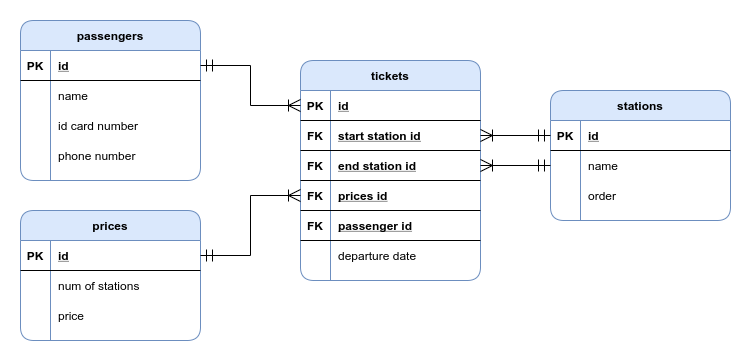

The diagram above was exported from draw.io. Its source (the exported page's mxGraphModel, read from the mxfile embedded in the PNG):
<mxGraphModel dx="868" dy="504" grid="1" gridSize="10" guides="1" tooltips="1" connect="1" arrows="1" fold="1" page="1" pageScale="1" pageWidth="850" pageHeight="1100" math="0" shadow="0">
  <root>
    <mxCell id="0" />
    <mxCell id="1" parent="0" />
    <mxCell id="RefDr1OT0qUKj11aCTrh-1" value="passengers" style="shape=table;startSize=30;container=1;collapsible=1;childLayout=tableLayout;fixedRows=1;rowLines=0;fontStyle=1;align=center;resizeLast=1;fillColor=#dae8fc;strokeColor=#6c8ebf;rounded=1;" vertex="1" parent="1">
      <mxGeometry x="120" y="120" width="180" height="160" as="geometry" />
    </mxCell>
    <mxCell id="RefDr1OT0qUKj11aCTrh-2" value="" style="shape=partialRectangle;collapsible=0;dropTarget=0;pointerEvents=0;fillColor=none;top=0;left=0;bottom=1;right=0;points=[[0,0.5],[1,0.5]];portConstraint=eastwest;" vertex="1" parent="RefDr1OT0qUKj11aCTrh-1">
      <mxGeometry y="30" width="180" height="30" as="geometry" />
    </mxCell>
    <mxCell id="RefDr1OT0qUKj11aCTrh-3" value="PK" style="shape=partialRectangle;connectable=0;fillColor=none;top=0;left=0;bottom=0;right=0;fontStyle=1;overflow=hidden;" vertex="1" parent="RefDr1OT0qUKj11aCTrh-2">
      <mxGeometry width="30" height="30" as="geometry" />
    </mxCell>
    <mxCell id="RefDr1OT0qUKj11aCTrh-4" value="id" style="shape=partialRectangle;connectable=0;fillColor=none;top=0;left=0;bottom=0;right=0;align=left;spacingLeft=6;fontStyle=5;overflow=hidden;" vertex="1" parent="RefDr1OT0qUKj11aCTrh-2">
      <mxGeometry x="30" width="150" height="30" as="geometry" />
    </mxCell>
    <mxCell id="RefDr1OT0qUKj11aCTrh-5" value="" style="shape=partialRectangle;collapsible=0;dropTarget=0;pointerEvents=0;fillColor=none;top=0;left=0;bottom=0;right=0;points=[[0,0.5],[1,0.5]];portConstraint=eastwest;" vertex="1" parent="RefDr1OT0qUKj11aCTrh-1">
      <mxGeometry y="60" width="180" height="30" as="geometry" />
    </mxCell>
    <mxCell id="RefDr1OT0qUKj11aCTrh-6" value="" style="shape=partialRectangle;connectable=0;fillColor=none;top=0;left=0;bottom=0;right=0;editable=1;overflow=hidden;" vertex="1" parent="RefDr1OT0qUKj11aCTrh-5">
      <mxGeometry width="30" height="30" as="geometry" />
    </mxCell>
    <mxCell id="RefDr1OT0qUKj11aCTrh-7" value="name" style="shape=partialRectangle;connectable=0;fillColor=none;top=0;left=0;bottom=0;right=0;align=left;spacingLeft=6;overflow=hidden;" vertex="1" parent="RefDr1OT0qUKj11aCTrh-5">
      <mxGeometry x="30" width="150" height="30" as="geometry" />
    </mxCell>
    <mxCell id="RefDr1OT0qUKj11aCTrh-8" value="" style="shape=partialRectangle;collapsible=0;dropTarget=0;pointerEvents=0;fillColor=none;top=0;left=0;bottom=0;right=0;points=[[0,0.5],[1,0.5]];portConstraint=eastwest;" vertex="1" parent="RefDr1OT0qUKj11aCTrh-1">
      <mxGeometry y="90" width="180" height="30" as="geometry" />
    </mxCell>
    <mxCell id="RefDr1OT0qUKj11aCTrh-9" value="" style="shape=partialRectangle;connectable=0;fillColor=none;top=0;left=0;bottom=0;right=0;editable=1;overflow=hidden;" vertex="1" parent="RefDr1OT0qUKj11aCTrh-8">
      <mxGeometry width="30" height="30" as="geometry" />
    </mxCell>
    <mxCell id="RefDr1OT0qUKj11aCTrh-10" value="id card number " style="shape=partialRectangle;connectable=0;fillColor=none;top=0;left=0;bottom=0;right=0;align=left;spacingLeft=6;overflow=hidden;" vertex="1" parent="RefDr1OT0qUKj11aCTrh-8">
      <mxGeometry x="30" width="150" height="30" as="geometry" />
    </mxCell>
    <mxCell id="RefDr1OT0qUKj11aCTrh-124" style="shape=partialRectangle;collapsible=0;dropTarget=0;pointerEvents=0;fillColor=none;top=0;left=0;bottom=0;right=0;points=[[0,0.5],[1,0.5]];portConstraint=eastwest;" vertex="1" parent="RefDr1OT0qUKj11aCTrh-1">
      <mxGeometry y="120" width="180" height="30" as="geometry" />
    </mxCell>
    <mxCell id="RefDr1OT0qUKj11aCTrh-125" style="shape=partialRectangle;connectable=0;fillColor=none;top=0;left=0;bottom=0;right=0;editable=1;overflow=hidden;" vertex="1" parent="RefDr1OT0qUKj11aCTrh-124">
      <mxGeometry width="30" height="30" as="geometry" />
    </mxCell>
    <mxCell id="RefDr1OT0qUKj11aCTrh-126" value="phone number" style="shape=partialRectangle;connectable=0;fillColor=none;top=0;left=0;bottom=0;right=0;align=left;spacingLeft=6;overflow=hidden;" vertex="1" parent="RefDr1OT0qUKj11aCTrh-124">
      <mxGeometry x="30" width="150" height="30" as="geometry" />
    </mxCell>
    <mxCell id="RefDr1OT0qUKj11aCTrh-34" value="tickets" style="shape=table;startSize=30;container=1;collapsible=1;childLayout=tableLayout;fixedRows=1;rowLines=0;fontStyle=1;align=center;resizeLast=1;rounded=1;strokeColor=#6c8ebf;fillColor=#dae8fc;" vertex="1" parent="1">
      <mxGeometry x="400" y="160" width="180" height="220" as="geometry" />
    </mxCell>
    <mxCell id="RefDr1OT0qUKj11aCTrh-35" value="" style="shape=partialRectangle;collapsible=0;dropTarget=0;pointerEvents=0;fillColor=none;top=0;left=0;bottom=1;right=0;points=[[0,0.5],[1,0.5]];portConstraint=eastwest;" vertex="1" parent="RefDr1OT0qUKj11aCTrh-34">
      <mxGeometry y="30" width="180" height="30" as="geometry" />
    </mxCell>
    <mxCell id="RefDr1OT0qUKj11aCTrh-36" value="PK" style="shape=partialRectangle;connectable=0;fillColor=none;top=0;left=0;bottom=0;right=0;fontStyle=1;overflow=hidden;" vertex="1" parent="RefDr1OT0qUKj11aCTrh-35">
      <mxGeometry width="30" height="30" as="geometry" />
    </mxCell>
    <mxCell id="RefDr1OT0qUKj11aCTrh-37" value="id" style="shape=partialRectangle;connectable=0;fillColor=none;top=0;left=0;bottom=0;right=0;align=left;spacingLeft=6;fontStyle=5;overflow=hidden;" vertex="1" parent="RefDr1OT0qUKj11aCTrh-35">
      <mxGeometry x="30" width="150" height="30" as="geometry" />
    </mxCell>
    <mxCell id="RefDr1OT0qUKj11aCTrh-97" style="shape=partialRectangle;collapsible=0;dropTarget=0;pointerEvents=0;fillColor=none;top=0;left=0;bottom=1;right=0;points=[[0,0.5],[1,0.5]];portConstraint=eastwest;" vertex="1" parent="RefDr1OT0qUKj11aCTrh-34">
      <mxGeometry y="60" width="180" height="30" as="geometry" />
    </mxCell>
    <mxCell id="RefDr1OT0qUKj11aCTrh-98" value="FK" style="shape=partialRectangle;connectable=0;fillColor=none;top=0;left=0;bottom=0;right=0;fontStyle=1;overflow=hidden;" vertex="1" parent="RefDr1OT0qUKj11aCTrh-97">
      <mxGeometry width="30" height="30" as="geometry" />
    </mxCell>
    <mxCell id="RefDr1OT0qUKj11aCTrh-99" value="start station id" style="shape=partialRectangle;connectable=0;fillColor=none;top=0;left=0;bottom=0;right=0;align=left;spacingLeft=6;fontStyle=5;overflow=hidden;" vertex="1" parent="RefDr1OT0qUKj11aCTrh-97">
      <mxGeometry x="30" width="150" height="30" as="geometry" />
    </mxCell>
    <mxCell id="RefDr1OT0qUKj11aCTrh-94" style="shape=partialRectangle;collapsible=0;dropTarget=0;pointerEvents=0;fillColor=none;top=0;left=0;bottom=1;right=0;points=[[0,0.5],[1,0.5]];portConstraint=eastwest;" vertex="1" parent="RefDr1OT0qUKj11aCTrh-34">
      <mxGeometry y="90" width="180" height="30" as="geometry" />
    </mxCell>
    <mxCell id="RefDr1OT0qUKj11aCTrh-95" value="FK" style="shape=partialRectangle;connectable=0;fillColor=none;top=0;left=0;bottom=0;right=0;fontStyle=1;overflow=hidden;" vertex="1" parent="RefDr1OT0qUKj11aCTrh-94">
      <mxGeometry width="30" height="30" as="geometry" />
    </mxCell>
    <mxCell id="RefDr1OT0qUKj11aCTrh-96" value="end station id" style="shape=partialRectangle;connectable=0;fillColor=none;top=0;left=0;bottom=0;right=0;align=left;spacingLeft=6;fontStyle=5;overflow=hidden;" vertex="1" parent="RefDr1OT0qUKj11aCTrh-94">
      <mxGeometry x="30" width="150" height="30" as="geometry" />
    </mxCell>
    <mxCell id="RefDr1OT0qUKj11aCTrh-107" style="shape=partialRectangle;collapsible=0;dropTarget=0;pointerEvents=0;fillColor=none;top=0;left=0;bottom=1;right=0;points=[[0,0.5],[1,0.5]];portConstraint=eastwest;" vertex="1" parent="RefDr1OT0qUKj11aCTrh-34">
      <mxGeometry y="120" width="180" height="30" as="geometry" />
    </mxCell>
    <mxCell id="RefDr1OT0qUKj11aCTrh-108" value="FK" style="shape=partialRectangle;connectable=0;fillColor=none;top=0;left=0;bottom=0;right=0;fontStyle=1;overflow=hidden;" vertex="1" parent="RefDr1OT0qUKj11aCTrh-107">
      <mxGeometry width="30" height="30" as="geometry" />
    </mxCell>
    <mxCell id="RefDr1OT0qUKj11aCTrh-109" value="prices id" style="shape=partialRectangle;connectable=0;fillColor=none;top=0;left=0;bottom=0;right=0;align=left;spacingLeft=6;fontStyle=5;overflow=hidden;" vertex="1" parent="RefDr1OT0qUKj11aCTrh-107">
      <mxGeometry x="30" width="150" height="30" as="geometry" />
    </mxCell>
    <mxCell id="RefDr1OT0qUKj11aCTrh-128" style="shape=partialRectangle;collapsible=0;dropTarget=0;pointerEvents=0;fillColor=none;top=0;left=0;bottom=1;right=0;points=[[0,0.5],[1,0.5]];portConstraint=eastwest;" vertex="1" parent="RefDr1OT0qUKj11aCTrh-34">
      <mxGeometry y="150" width="180" height="30" as="geometry" />
    </mxCell>
    <mxCell id="RefDr1OT0qUKj11aCTrh-129" value="FK" style="shape=partialRectangle;connectable=0;fillColor=none;top=0;left=0;bottom=0;right=0;fontStyle=1;overflow=hidden;" vertex="1" parent="RefDr1OT0qUKj11aCTrh-128">
      <mxGeometry width="30" height="30" as="geometry" />
    </mxCell>
    <mxCell id="RefDr1OT0qUKj11aCTrh-130" value="passenger id" style="shape=partialRectangle;connectable=0;fillColor=none;top=0;left=0;bottom=0;right=0;align=left;spacingLeft=6;fontStyle=5;overflow=hidden;" vertex="1" parent="RefDr1OT0qUKj11aCTrh-128">
      <mxGeometry x="30" width="150" height="30" as="geometry" />
    </mxCell>
    <mxCell id="RefDr1OT0qUKj11aCTrh-50" style="shape=partialRectangle;collapsible=0;dropTarget=0;pointerEvents=0;fillColor=none;top=0;left=0;bottom=0;right=0;points=[[0,0.5],[1,0.5]];portConstraint=eastwest;" vertex="1" parent="RefDr1OT0qUKj11aCTrh-34">
      <mxGeometry y="180" width="180" height="30" as="geometry" />
    </mxCell>
    <mxCell id="RefDr1OT0qUKj11aCTrh-51" style="shape=partialRectangle;connectable=0;fillColor=none;top=0;left=0;bottom=0;right=0;editable=1;overflow=hidden;" vertex="1" parent="RefDr1OT0qUKj11aCTrh-50">
      <mxGeometry width="30" height="30" as="geometry" />
    </mxCell>
    <mxCell id="RefDr1OT0qUKj11aCTrh-52" value="departure date" style="shape=partialRectangle;connectable=0;fillColor=none;top=0;left=0;bottom=0;right=0;align=left;spacingLeft=6;overflow=hidden;" vertex="1" parent="RefDr1OT0qUKj11aCTrh-50">
      <mxGeometry x="30" width="150" height="30" as="geometry" />
    </mxCell>
    <mxCell id="RefDr1OT0qUKj11aCTrh-65" style="edgeStyle=orthogonalEdgeStyle;rounded=0;orthogonalLoop=1;jettySize=auto;html=1;exitX=1;exitY=0.5;exitDx=0;exitDy=0;entryX=0;entryY=0.5;entryDx=0;entryDy=0;startArrow=ERmandOne;startFill=0;startSize=10;endArrow=ERoneToMany;endFill=0;endSize=10;" edge="1" parent="1" source="RefDr1OT0qUKj11aCTrh-2" target="RefDr1OT0qUKj11aCTrh-35">
      <mxGeometry relative="1" as="geometry" />
    </mxCell>
    <mxCell id="RefDr1OT0qUKj11aCTrh-68" value="prices" style="shape=table;startSize=30;container=1;collapsible=1;childLayout=tableLayout;fixedRows=1;rowLines=0;fontStyle=1;align=center;resizeLast=1;rounded=1;strokeColor=#6c8ebf;fillColor=#dae8fc;" vertex="1" parent="1">
      <mxGeometry x="120" y="310" width="180" height="130" as="geometry" />
    </mxCell>
    <mxCell id="RefDr1OT0qUKj11aCTrh-69" value="" style="shape=partialRectangle;collapsible=0;dropTarget=0;pointerEvents=0;fillColor=none;top=0;left=0;bottom=1;right=0;points=[[0,0.5],[1,0.5]];portConstraint=eastwest;" vertex="1" parent="RefDr1OT0qUKj11aCTrh-68">
      <mxGeometry y="30" width="180" height="30" as="geometry" />
    </mxCell>
    <mxCell id="RefDr1OT0qUKj11aCTrh-70" value="PK" style="shape=partialRectangle;connectable=0;fillColor=none;top=0;left=0;bottom=0;right=0;fontStyle=1;overflow=hidden;" vertex="1" parent="RefDr1OT0qUKj11aCTrh-69">
      <mxGeometry width="30" height="30" as="geometry" />
    </mxCell>
    <mxCell id="RefDr1OT0qUKj11aCTrh-71" value="id" style="shape=partialRectangle;connectable=0;fillColor=none;top=0;left=0;bottom=0;right=0;align=left;spacingLeft=6;fontStyle=5;overflow=hidden;" vertex="1" parent="RefDr1OT0qUKj11aCTrh-69">
      <mxGeometry x="30" width="150" height="30" as="geometry" />
    </mxCell>
    <mxCell id="RefDr1OT0qUKj11aCTrh-72" value="" style="shape=partialRectangle;collapsible=0;dropTarget=0;pointerEvents=0;fillColor=none;top=0;left=0;bottom=0;right=0;points=[[0,0.5],[1,0.5]];portConstraint=eastwest;" vertex="1" parent="RefDr1OT0qUKj11aCTrh-68">
      <mxGeometry y="60" width="180" height="30" as="geometry" />
    </mxCell>
    <mxCell id="RefDr1OT0qUKj11aCTrh-73" value="" style="shape=partialRectangle;connectable=0;fillColor=none;top=0;left=0;bottom=0;right=0;editable=1;overflow=hidden;" vertex="1" parent="RefDr1OT0qUKj11aCTrh-72">
      <mxGeometry width="30" height="30" as="geometry" />
    </mxCell>
    <mxCell id="RefDr1OT0qUKj11aCTrh-74" value="num of stations" style="shape=partialRectangle;connectable=0;fillColor=none;top=0;left=0;bottom=0;right=0;align=left;spacingLeft=6;overflow=hidden;" vertex="1" parent="RefDr1OT0qUKj11aCTrh-72">
      <mxGeometry x="30" width="150" height="30" as="geometry" />
    </mxCell>
    <mxCell id="RefDr1OT0qUKj11aCTrh-75" value="" style="shape=partialRectangle;collapsible=0;dropTarget=0;pointerEvents=0;fillColor=none;top=0;left=0;bottom=0;right=0;points=[[0,0.5],[1,0.5]];portConstraint=eastwest;" vertex="1" parent="RefDr1OT0qUKj11aCTrh-68">
      <mxGeometry y="90" width="180" height="30" as="geometry" />
    </mxCell>
    <mxCell id="RefDr1OT0qUKj11aCTrh-76" value="" style="shape=partialRectangle;connectable=0;fillColor=none;top=0;left=0;bottom=0;right=0;editable=1;overflow=hidden;" vertex="1" parent="RefDr1OT0qUKj11aCTrh-75">
      <mxGeometry width="30" height="30" as="geometry" />
    </mxCell>
    <mxCell id="RefDr1OT0qUKj11aCTrh-77" value="price" style="shape=partialRectangle;connectable=0;fillColor=none;top=0;left=0;bottom=0;right=0;align=left;spacingLeft=6;overflow=hidden;" vertex="1" parent="RefDr1OT0qUKj11aCTrh-75">
      <mxGeometry x="30" width="150" height="30" as="geometry" />
    </mxCell>
    <mxCell id="RefDr1OT0qUKj11aCTrh-81" value="stations" style="shape=table;startSize=30;container=1;collapsible=1;childLayout=tableLayout;fixedRows=1;rowLines=0;fontStyle=1;align=center;resizeLast=1;rounded=1;strokeColor=#6c8ebf;fillColor=#dae8fc;" vertex="1" parent="1">
      <mxGeometry x="650" y="190" width="180" height="130" as="geometry" />
    </mxCell>
    <mxCell id="RefDr1OT0qUKj11aCTrh-82" value="" style="shape=partialRectangle;collapsible=0;dropTarget=0;pointerEvents=0;fillColor=none;top=0;left=0;bottom=1;right=0;points=[[0,0.5],[1,0.5]];portConstraint=eastwest;" vertex="1" parent="RefDr1OT0qUKj11aCTrh-81">
      <mxGeometry y="30" width="180" height="30" as="geometry" />
    </mxCell>
    <mxCell id="RefDr1OT0qUKj11aCTrh-83" value="PK" style="shape=partialRectangle;connectable=0;fillColor=none;top=0;left=0;bottom=0;right=0;fontStyle=1;overflow=hidden;" vertex="1" parent="RefDr1OT0qUKj11aCTrh-82">
      <mxGeometry width="30" height="30" as="geometry" />
    </mxCell>
    <mxCell id="RefDr1OT0qUKj11aCTrh-84" value="id" style="shape=partialRectangle;connectable=0;fillColor=none;top=0;left=0;bottom=0;right=0;align=left;spacingLeft=6;fontStyle=5;overflow=hidden;" vertex="1" parent="RefDr1OT0qUKj11aCTrh-82">
      <mxGeometry x="30" width="150" height="30" as="geometry" />
    </mxCell>
    <mxCell id="RefDr1OT0qUKj11aCTrh-85" value="" style="shape=partialRectangle;collapsible=0;dropTarget=0;pointerEvents=0;fillColor=none;top=0;left=0;bottom=0;right=0;points=[[0,0.5],[1,0.5]];portConstraint=eastwest;" vertex="1" parent="RefDr1OT0qUKj11aCTrh-81">
      <mxGeometry y="60" width="180" height="30" as="geometry" />
    </mxCell>
    <mxCell id="RefDr1OT0qUKj11aCTrh-86" value="" style="shape=partialRectangle;connectable=0;fillColor=none;top=0;left=0;bottom=0;right=0;editable=1;overflow=hidden;" vertex="1" parent="RefDr1OT0qUKj11aCTrh-85">
      <mxGeometry width="30" height="30" as="geometry" />
    </mxCell>
    <mxCell id="RefDr1OT0qUKj11aCTrh-87" value="name" style="shape=partialRectangle;connectable=0;fillColor=none;top=0;left=0;bottom=0;right=0;align=left;spacingLeft=6;overflow=hidden;" vertex="1" parent="RefDr1OT0qUKj11aCTrh-85">
      <mxGeometry x="30" width="150" height="30" as="geometry" />
    </mxCell>
    <mxCell id="RefDr1OT0qUKj11aCTrh-88" value="" style="shape=partialRectangle;collapsible=0;dropTarget=0;pointerEvents=0;fillColor=none;top=0;left=0;bottom=0;right=0;points=[[0,0.5],[1,0.5]];portConstraint=eastwest;" vertex="1" parent="RefDr1OT0qUKj11aCTrh-81">
      <mxGeometry y="90" width="180" height="30" as="geometry" />
    </mxCell>
    <mxCell id="RefDr1OT0qUKj11aCTrh-89" value="" style="shape=partialRectangle;connectable=0;fillColor=none;top=0;left=0;bottom=0;right=0;editable=1;overflow=hidden;" vertex="1" parent="RefDr1OT0qUKj11aCTrh-88">
      <mxGeometry width="30" height="30" as="geometry" />
    </mxCell>
    <mxCell id="RefDr1OT0qUKj11aCTrh-90" value="order" style="shape=partialRectangle;connectable=0;fillColor=none;top=0;left=0;bottom=0;right=0;align=left;spacingLeft=6;overflow=hidden;" vertex="1" parent="RefDr1OT0qUKj11aCTrh-88">
      <mxGeometry x="30" width="150" height="30" as="geometry" />
    </mxCell>
    <mxCell id="RefDr1OT0qUKj11aCTrh-105" style="edgeStyle=orthogonalEdgeStyle;rounded=0;orthogonalLoop=1;jettySize=auto;html=1;exitX=0;exitY=0.5;exitDx=0;exitDy=0;entryX=1;entryY=0.5;entryDx=0;entryDy=0;startArrow=ERmandOne;startFill=0;startSize=10;endArrow=ERoneToMany;endFill=0;endSize=10;" edge="1" parent="1" source="RefDr1OT0qUKj11aCTrh-82" target="RefDr1OT0qUKj11aCTrh-97">
      <mxGeometry relative="1" as="geometry" />
    </mxCell>
    <mxCell id="RefDr1OT0qUKj11aCTrh-106" style="edgeStyle=orthogonalEdgeStyle;rounded=0;orthogonalLoop=1;jettySize=auto;html=1;exitX=0;exitY=0.5;exitDx=0;exitDy=0;entryX=1;entryY=0.5;entryDx=0;entryDy=0;startArrow=ERmandOne;startFill=0;startSize=10;endArrow=ERoneToMany;endFill=0;endSize=10;" edge="1" parent="1" source="RefDr1OT0qUKj11aCTrh-85" target="RefDr1OT0qUKj11aCTrh-94">
      <mxGeometry relative="1" as="geometry" />
    </mxCell>
    <mxCell id="RefDr1OT0qUKj11aCTrh-127" style="edgeStyle=orthogonalEdgeStyle;rounded=0;orthogonalLoop=1;jettySize=auto;html=1;exitX=1;exitY=0.5;exitDx=0;exitDy=0;entryX=0;entryY=0.5;entryDx=0;entryDy=0;startArrow=ERmandOne;startFill=0;startSize=10;endArrow=ERoneToMany;endFill=0;endSize=10;" edge="1" parent="1" source="RefDr1OT0qUKj11aCTrh-69" target="RefDr1OT0qUKj11aCTrh-107">
      <mxGeometry relative="1" as="geometry" />
    </mxCell>
  </root>
</mxGraphModel>